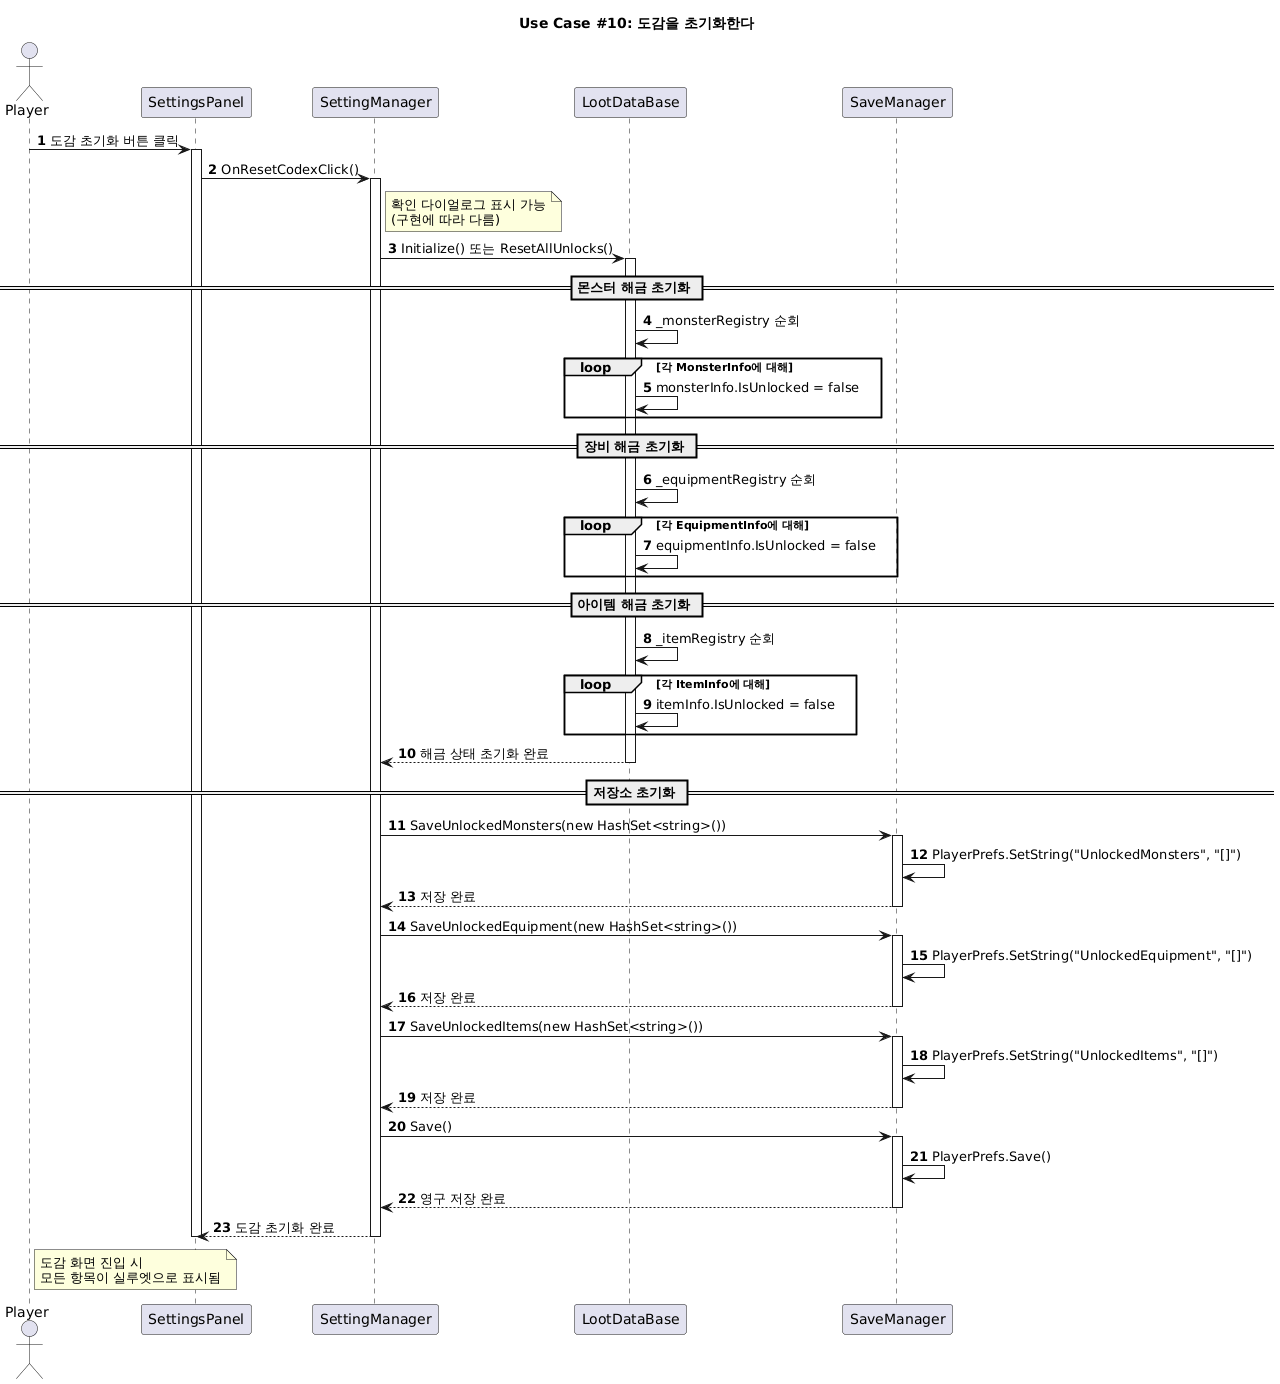

The diagram above was rendered by PlantUML. Its source (embedded in the PNG):
@startuml
title Use Case #10: 도감을 초기화한다
actor Player as P
participant "SettingsPanel" as SP
participant "SettingManager" as SetM
participant "LootDataBase" as LDB
participant "SaveManager" as SM
autonumber
P -> SP : 도감 초기화 버튼 클릭
activate SP
SP -> SetM : OnResetCodexClick()
activate SetM
note right of SetM
  확인 다이얼로그 표시 가능
  (구현에 따라 다름)
end note
SetM -> LDB : Initialize() 또는 ResetAllUnlocks()
activate LDB
== 몬스터 해금 초기화 ==
LDB -> LDB : _monsterRegistry 순회
loop 각 MonsterInfo에 대해
    LDB -> LDB : monsterInfo.IsUnlocked = false
end
== 장비 해금 초기화 ==
LDB -> LDB : _equipmentRegistry 순회
loop 각 EquipmentInfo에 대해
    LDB -> LDB : equipmentInfo.IsUnlocked = false
end
== 아이템 해금 초기화 ==
LDB -> LDB : _itemRegistry 순회
loop 각 ItemInfo에 대해
    LDB -> LDB : itemInfo.IsUnlocked = false
end
LDB --> SetM : 해금 상태 초기화 완료
deactivate LDB
== 저장소 초기화 ==
SetM -> SM : SaveUnlockedMonsters(new HashSet<string>())
activate SM
SM -> SM : PlayerPrefs.SetString("UnlockedMonsters", "[]")
SM --> SetM : 저장 완료
deactivate SM
SetM -> SM : SaveUnlockedEquipment(new HashSet<string>())
activate SM
SM -> SM : PlayerPrefs.SetString("UnlockedEquipment", "[]")
SM --> SetM : 저장 완료
deactivate SM
SetM -> SM : SaveUnlockedItems(new HashSet<string>())
activate SM
SM -> SM : PlayerPrefs.SetString("UnlockedItems", "[]")
SM --> SetM : 저장 완료
deactivate SM
SetM -> SM : Save()
activate SM
SM -> SM : PlayerPrefs.Save()
SM --> SetM : 영구 저장 완료
deactivate SM
SetM --> SP : 도감 초기화 완료
deactivate SetM
deactivate SP
note right of P
  도감 화면 진입 시
  모든 항목이 실루엣으로 표시됨
end note
@enduml